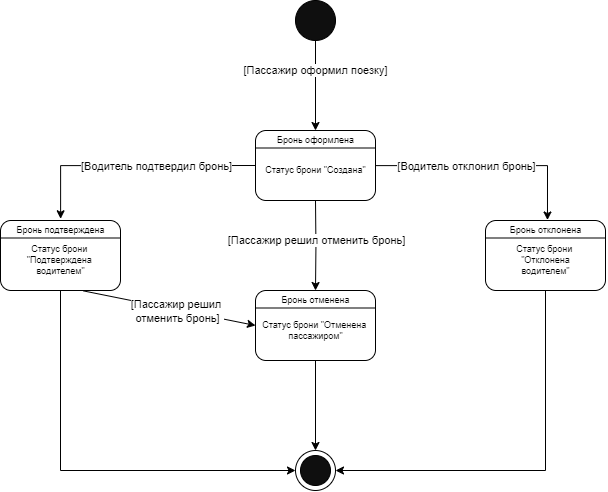

The diagram above was exported from draw.io. Its source (the exported page's mxGraphModel, read from the mxfile embedded in the PNG):
<mxGraphModel dx="2333" dy="1380" grid="1" gridSize="10" guides="1" tooltips="1" connect="1" arrows="1" fold="1" page="1" pageScale="1" pageWidth="827" pageHeight="583" background="none" math="0" shadow="0">
  <root>
    <mxCell id="0" />
    <mxCell id="1" parent="0" />
    <mxCell id="bYbNyiEYPtKAxlv3GSwp-7" style="edgeStyle=orthogonalEdgeStyle;rounded=0;orthogonalLoop=1;jettySize=auto;html=1;entryX=0.5;entryY=0;entryDx=0;entryDy=0;" edge="1" parent="1" source="bYbNyiEYPtKAxlv3GSwp-1" target="bYbNyiEYPtKAxlv3GSwp-6">
      <mxGeometry relative="1" as="geometry" />
    </mxCell>
    <mxCell id="bYbNyiEYPtKAxlv3GSwp-10" value="[Пассажир оформил поезку]" style="edgeLabel;html=1;align=center;verticalAlign=middle;resizable=0;points=[];" vertex="1" connectable="0" parent="bYbNyiEYPtKAxlv3GSwp-7">
      <mxGeometry x="-0.3534" y="-1" relative="1" as="geometry">
        <mxPoint as="offset" />
      </mxGeometry>
    </mxCell>
    <mxCell id="bYbNyiEYPtKAxlv3GSwp-1" value="" style="ellipse;whiteSpace=wrap;html=1;aspect=fixed;fillColor=#0F0F0F;" vertex="1" parent="1">
      <mxGeometry x="405" y="40" width="40" height="40" as="geometry" />
    </mxCell>
    <mxCell id="bYbNyiEYPtKAxlv3GSwp-6" value="" style="rounded=1;whiteSpace=wrap;html=1;" vertex="1" parent="1">
      <mxGeometry x="365" y="170" width="120" height="70" as="geometry" />
    </mxCell>
    <mxCell id="bYbNyiEYPtKAxlv3GSwp-11" value="" style="endArrow=none;html=1;rounded=0;entryX=1;entryY=0.25;entryDx=0;entryDy=0;exitX=0;exitY=0.25;exitDx=0;exitDy=0;" edge="1" parent="1" source="bYbNyiEYPtKAxlv3GSwp-6" target="bYbNyiEYPtKAxlv3GSwp-6">
      <mxGeometry width="50" height="50" relative="1" as="geometry">
        <mxPoint x="355" y="205" as="sourcePoint" />
        <mxPoint x="555" y="130" as="targetPoint" />
      </mxGeometry>
    </mxCell>
    <mxCell id="bYbNyiEYPtKAxlv3GSwp-12" value="Бронь оформлена" style="text;html=1;align=center;verticalAlign=middle;resizable=0;points=[];autosize=1;strokeColor=none;fillColor=none;fontSize=9;" vertex="1" parent="1">
      <mxGeometry x="375" y="170" width="100" height="20" as="geometry" />
    </mxCell>
    <mxCell id="bYbNyiEYPtKAxlv3GSwp-15" value="Статус брони &quot;Создана&quot;" style="text;html=1;align=center;verticalAlign=middle;resizable=0;points=[];autosize=1;strokeColor=none;fillColor=none;fontSize=9;" vertex="1" parent="1">
      <mxGeometry x="365" y="200" width="120" height="20" as="geometry" />
    </mxCell>
    <mxCell id="bYbNyiEYPtKAxlv3GSwp-22" style="edgeStyle=orthogonalEdgeStyle;rounded=0;orthogonalLoop=1;jettySize=auto;html=1;entryX=0.5;entryY=0;entryDx=0;entryDy=0;" edge="1" parent="1" target="bYbNyiEYPtKAxlv3GSwp-24">
      <mxGeometry relative="1" as="geometry">
        <mxPoint x="425" y="240" as="sourcePoint" />
      </mxGeometry>
    </mxCell>
    <mxCell id="bYbNyiEYPtKAxlv3GSwp-23" value="[Пассажир решил отменить бронь]" style="edgeLabel;html=1;align=center;verticalAlign=middle;resizable=0;points=[];" vertex="1" connectable="0" parent="bYbNyiEYPtKAxlv3GSwp-22">
      <mxGeometry x="-0.3534" y="-1" relative="1" as="geometry">
        <mxPoint x="1" y="10" as="offset" />
      </mxGeometry>
    </mxCell>
    <mxCell id="bYbNyiEYPtKAxlv3GSwp-34" style="edgeStyle=orthogonalEdgeStyle;rounded=0;orthogonalLoop=1;jettySize=auto;html=1;" edge="1" parent="1" source="bYbNyiEYPtKAxlv3GSwp-24" target="bYbNyiEYPtKAxlv3GSwp-32">
      <mxGeometry relative="1" as="geometry" />
    </mxCell>
    <mxCell id="bYbNyiEYPtKAxlv3GSwp-24" value="" style="rounded=1;whiteSpace=wrap;html=1;" vertex="1" parent="1">
      <mxGeometry x="365" y="330" width="120" height="70" as="geometry" />
    </mxCell>
    <mxCell id="bYbNyiEYPtKAxlv3GSwp-25" value="" style="endArrow=none;html=1;rounded=0;entryX=1;entryY=0.25;entryDx=0;entryDy=0;exitX=0;exitY=0.25;exitDx=0;exitDy=0;" edge="1" parent="1" source="bYbNyiEYPtKAxlv3GSwp-24" target="bYbNyiEYPtKAxlv3GSwp-24">
      <mxGeometry width="50" height="50" relative="1" as="geometry">
        <mxPoint x="355" y="365" as="sourcePoint" />
        <mxPoint x="555" y="290" as="targetPoint" />
      </mxGeometry>
    </mxCell>
    <mxCell id="bYbNyiEYPtKAxlv3GSwp-27" value="Статус брони &quot;Отменена&amp;nbsp;&lt;div&gt;пассажиром&quot;&lt;/div&gt;" style="text;html=1;align=center;verticalAlign=middle;resizable=0;points=[];autosize=1;strokeColor=none;fillColor=none;fontSize=9;" vertex="1" parent="1">
      <mxGeometry x="360" y="350" width="130" height="40" as="geometry" />
    </mxCell>
    <mxCell id="bYbNyiEYPtKAxlv3GSwp-28" value="Бронь отменена" style="text;html=1;align=center;verticalAlign=middle;resizable=0;points=[];autosize=1;strokeColor=none;fillColor=none;fontSize=9;" vertex="1" parent="1">
      <mxGeometry x="380" y="330" width="90" height="20" as="geometry" />
    </mxCell>
    <mxCell id="bYbNyiEYPtKAxlv3GSwp-32" value="" style="ellipse;whiteSpace=wrap;html=1;aspect=fixed;fillColor=#FFFFFF;fontColor=#FFFFFF;" vertex="1" parent="1">
      <mxGeometry x="405" y="490" width="40" height="40" as="geometry" />
    </mxCell>
    <mxCell id="bYbNyiEYPtKAxlv3GSwp-35" value="" style="ellipse;whiteSpace=wrap;html=1;aspect=fixed;fillColor=#0F0F0F;" vertex="1" parent="1">
      <mxGeometry x="410" y="495" width="30" height="30" as="geometry" />
    </mxCell>
    <mxCell id="bYbNyiEYPtKAxlv3GSwp-69" style="rounded=0;orthogonalLoop=1;jettySize=auto;html=1;entryX=0;entryY=0.5;entryDx=0;entryDy=0;exitX=0.692;exitY=1.006;exitDx=0;exitDy=0;exitPerimeter=0;" edge="1" parent="1" source="bYbNyiEYPtKAxlv3GSwp-36" target="bYbNyiEYPtKAxlv3GSwp-24">
      <mxGeometry relative="1" as="geometry" />
    </mxCell>
    <mxCell id="bYbNyiEYPtKAxlv3GSwp-71" style="rounded=0;orthogonalLoop=1;jettySize=auto;html=1;entryX=0;entryY=0.5;entryDx=0;entryDy=0;exitX=0.5;exitY=1;exitDx=0;exitDy=0;" edge="1" parent="1" source="bYbNyiEYPtKAxlv3GSwp-36" target="bYbNyiEYPtKAxlv3GSwp-32">
      <mxGeometry relative="1" as="geometry">
        <Array as="points">
          <mxPoint x="170" y="510" />
        </Array>
      </mxGeometry>
    </mxCell>
    <mxCell id="bYbNyiEYPtKAxlv3GSwp-36" value="" style="rounded=1;whiteSpace=wrap;html=1;" vertex="1" parent="1">
      <mxGeometry x="110" y="260" width="120" height="70" as="geometry" />
    </mxCell>
    <mxCell id="bYbNyiEYPtKAxlv3GSwp-37" value="" style="endArrow=none;html=1;rounded=0;entryX=1;entryY=0.25;entryDx=0;entryDy=0;exitX=0;exitY=0.25;exitDx=0;exitDy=0;" edge="1" parent="1" source="bYbNyiEYPtKAxlv3GSwp-36" target="bYbNyiEYPtKAxlv3GSwp-36">
      <mxGeometry width="50" height="50" relative="1" as="geometry">
        <mxPoint x="100" y="295" as="sourcePoint" />
        <mxPoint x="300" y="220" as="targetPoint" />
      </mxGeometry>
    </mxCell>
    <mxCell id="bYbNyiEYPtKAxlv3GSwp-38" value="Бронь подтверждена" style="text;html=1;align=center;verticalAlign=middle;resizable=0;points=[];autosize=1;strokeColor=none;fillColor=none;fontSize=9;" vertex="1" parent="1">
      <mxGeometry x="115" y="260" width="110" height="20" as="geometry" />
    </mxCell>
    <mxCell id="bYbNyiEYPtKAxlv3GSwp-39" value="Статус брони&amp;nbsp;&lt;div&gt;&quot;Подтверждена&amp;nbsp;&lt;div&gt;водителем&quot;&lt;/div&gt;&lt;/div&gt;" style="text;html=1;align=center;verticalAlign=middle;resizable=0;points=[];autosize=1;strokeColor=none;fillColor=none;fontSize=9;" vertex="1" parent="1">
      <mxGeometry x="125" y="275" width="90" height="50" as="geometry" />
    </mxCell>
    <mxCell id="bYbNyiEYPtKAxlv3GSwp-40" style="edgeStyle=orthogonalEdgeStyle;rounded=0;orthogonalLoop=1;jettySize=auto;html=1;entryX=0.501;entryY=-0.086;entryDx=0;entryDy=0;entryPerimeter=0;exitX=0;exitY=0.5;exitDx=0;exitDy=0;" edge="1" parent="1" source="bYbNyiEYPtKAxlv3GSwp-6" target="bYbNyiEYPtKAxlv3GSwp-38">
      <mxGeometry relative="1" as="geometry">
        <mxPoint x="435" y="90" as="sourcePoint" />
        <mxPoint x="435" y="180" as="targetPoint" />
      </mxGeometry>
    </mxCell>
    <mxCell id="bYbNyiEYPtKAxlv3GSwp-41" value="[Водитель подтвердил бронь]" style="edgeLabel;html=1;align=center;verticalAlign=middle;resizable=0;points=[];" vertex="1" connectable="0" parent="bYbNyiEYPtKAxlv3GSwp-40">
      <mxGeometry x="-0.3534" y="-1" relative="1" as="geometry">
        <mxPoint x="-20" y="1" as="offset" />
      </mxGeometry>
    </mxCell>
    <mxCell id="bYbNyiEYPtKAxlv3GSwp-72" style="edgeStyle=orthogonalEdgeStyle;rounded=0;orthogonalLoop=1;jettySize=auto;html=1;entryX=1;entryY=0.5;entryDx=0;entryDy=0;" edge="1" parent="1" source="bYbNyiEYPtKAxlv3GSwp-42" target="bYbNyiEYPtKAxlv3GSwp-32">
      <mxGeometry relative="1" as="geometry">
        <Array as="points">
          <mxPoint x="655" y="510" />
        </Array>
      </mxGeometry>
    </mxCell>
    <mxCell id="bYbNyiEYPtKAxlv3GSwp-42" value="" style="rounded=1;whiteSpace=wrap;html=1;" vertex="1" parent="1">
      <mxGeometry x="595" y="260" width="120" height="70" as="geometry" />
    </mxCell>
    <mxCell id="bYbNyiEYPtKAxlv3GSwp-43" value="" style="endArrow=none;html=1;rounded=0;entryX=1;entryY=0.25;entryDx=0;entryDy=0;exitX=0;exitY=0.25;exitDx=0;exitDy=0;" edge="1" parent="1" source="bYbNyiEYPtKAxlv3GSwp-42" target="bYbNyiEYPtKAxlv3GSwp-42">
      <mxGeometry width="50" height="50" relative="1" as="geometry">
        <mxPoint x="585" y="295" as="sourcePoint" />
        <mxPoint x="785" y="220" as="targetPoint" />
      </mxGeometry>
    </mxCell>
    <mxCell id="bYbNyiEYPtKAxlv3GSwp-44" value="Бронь отклонена" style="text;html=1;align=center;verticalAlign=middle;resizable=0;points=[];autosize=1;strokeColor=none;fillColor=none;fontSize=9;" vertex="1" parent="1">
      <mxGeometry x="610" y="260" width="90" height="20" as="geometry" />
    </mxCell>
    <mxCell id="bYbNyiEYPtKAxlv3GSwp-45" value="Статус брони&amp;nbsp;&lt;div&gt;&quot;Отклонена&lt;div&gt;водителем&quot;&lt;/div&gt;&lt;/div&gt;" style="text;html=1;align=center;verticalAlign=middle;resizable=0;points=[];autosize=1;strokeColor=none;fillColor=none;fontSize=9;" vertex="1" parent="1">
      <mxGeometry x="615" y="275" width="80" height="50" as="geometry" />
    </mxCell>
    <mxCell id="bYbNyiEYPtKAxlv3GSwp-47" style="edgeStyle=orthogonalEdgeStyle;rounded=0;orthogonalLoop=1;jettySize=auto;html=1;entryX=0.522;entryY=-0.024;entryDx=0;entryDy=0;entryPerimeter=0;" edge="1" parent="1" source="bYbNyiEYPtKAxlv3GSwp-6" target="bYbNyiEYPtKAxlv3GSwp-44">
      <mxGeometry relative="1" as="geometry" />
    </mxCell>
    <mxCell id="bYbNyiEYPtKAxlv3GSwp-48" value="[Водитель отклонил бронь]" style="edgeLabel;html=1;align=center;verticalAlign=middle;resizable=0;points=[];" vertex="1" connectable="0" parent="1">
      <mxGeometry x="574.9998114028299" y="204.99520336251916" as="geometry" />
    </mxCell>
    <mxCell id="bYbNyiEYPtKAxlv3GSwp-70" value="[Пассажир решил&amp;nbsp;&lt;div&gt;отменить бронь]&lt;/div&gt;" style="edgeLabel;html=1;align=center;verticalAlign=middle;resizable=0;points=[];" vertex="1" connectable="0" parent="1">
      <mxGeometry x="284.9959044801265" y="350.0007603775098" as="geometry">
        <mxPoint x="1" as="offset" />
      </mxGeometry>
    </mxCell>
  </root>
</mxGraphModel>